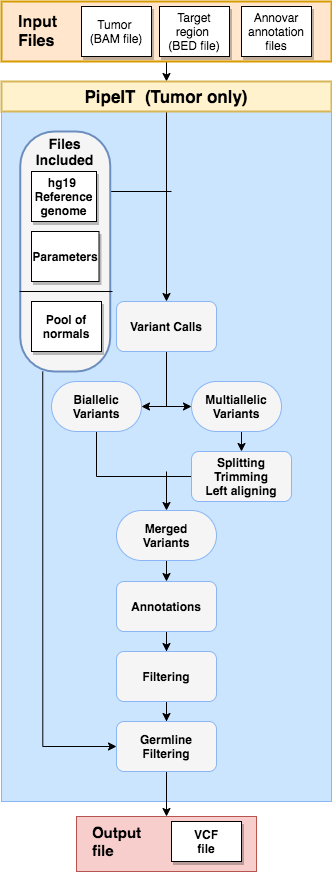

The diagram above was exported from draw.io. Its source (the exported page's mxGraphModel, read from the mxfile embedded in the PNG):
<mxGraphModel dx="1186" dy="741" grid="1" gridSize="10" guides="1" tooltips="1" connect="1" arrows="1" fold="1" page="1" pageScale="1" pageWidth="827" pageHeight="1169" math="0" shadow="0">
  <root>
    <mxCell id="0" />
    <mxCell id="1" parent="0" />
    <mxCell id="RDwTJwyj1BtrTGY-rIv--23" style="edgeStyle=orthogonalEdgeStyle;rounded=0;orthogonalLoop=1;jettySize=auto;html=1;exitX=0.5;exitY=1;exitDx=0;exitDy=0;entryX=0.5;entryY=0;entryDx=0;entryDy=0;" edge="1" parent="1" source="RDwTJwyj1BtrTGY-rIv--1" target="RDwTJwyj1BtrTGY-rIv--13">
      <mxGeometry relative="1" as="geometry" />
    </mxCell>
    <mxCell id="RDwTJwyj1BtrTGY-rIv--1" value="" style="rounded=0;whiteSpace=wrap;html=1;fillColor=#ffe6cc;strokeColor=#d79b00;strokeWidth=2;" vertex="1" parent="1">
      <mxGeometry x="220" y="50" width="330" height="60" as="geometry" />
    </mxCell>
    <mxCell id="RDwTJwyj1BtrTGY-rIv--2" value="Tumor &lt;br&gt;(BAM file)" style="rounded=0;whiteSpace=wrap;html=1;shadow=1;" vertex="1" parent="1">
      <mxGeometry x="300" y="55" width="70" height="50" as="geometry" />
    </mxCell>
    <mxCell id="RDwTJwyj1BtrTGY-rIv--3" value="Target region&amp;nbsp;&lt;br&gt;(BED file)" style="rounded=0;whiteSpace=wrap;html=1;shadow=1;" vertex="1" parent="1">
      <mxGeometry x="378" y="55" width="70" height="50" as="geometry" />
    </mxCell>
    <mxCell id="RDwTJwyj1BtrTGY-rIv--5" value="Annovar annotation files" style="rounded=0;whiteSpace=wrap;html=1;shadow=1;" vertex="1" parent="1">
      <mxGeometry x="460" y="55" width="70" height="50" as="geometry" />
    </mxCell>
    <mxCell id="RDwTJwyj1BtrTGY-rIv--8" value="&lt;b style=&quot;font-size: 16px&quot;&gt;&lt;font style=&quot;font-size: 16px&quot;&gt;Input&lt;br&gt;&lt;/font&gt;&lt;/b&gt;&lt;div style=&quot;text-align: left ; font-size: 16px&quot;&gt;&lt;b&gt;&lt;font style=&quot;font-size: 16px&quot;&gt;Files&lt;/font&gt;&lt;/b&gt;&lt;/div&gt;" style="text;html=1;align=center;verticalAlign=middle;resizable=0;points=[];autosize=1;" vertex="1" parent="1">
      <mxGeometry x="231" y="65" width="50" height="30" as="geometry" />
    </mxCell>
    <mxCell id="RDwTJwyj1BtrTGY-rIv--12" value="" style="rounded=0;whiteSpace=wrap;html=1;shadow=0;fillColor=#CCE5FF;strokeColor=#8AB6F5;gradientColor=none;strokeWidth=1;" vertex="1" parent="1">
      <mxGeometry x="220" y="140" width="330" height="710" as="geometry" />
    </mxCell>
    <mxCell id="RDwTJwyj1BtrTGY-rIv--27" style="edgeStyle=orthogonalEdgeStyle;rounded=0;orthogonalLoop=1;jettySize=auto;html=1;exitX=0.5;exitY=1;exitDx=0;exitDy=0;entryX=0.5;entryY=0;entryDx=0;entryDy=0;" edge="1" parent="1" source="RDwTJwyj1BtrTGY-rIv--13" target="RDwTJwyj1BtrTGY-rIv--24">
      <mxGeometry relative="1" as="geometry" />
    </mxCell>
    <mxCell id="RDwTJwyj1BtrTGY-rIv--13" value="&lt;b&gt;&lt;font style=&quot;font-size: 17px&quot;&gt;PipeIT&amp;nbsp; (Tumor only)&lt;/font&gt;&lt;/b&gt;" style="rounded=0;whiteSpace=wrap;html=1;shadow=0;fillColor=#fff2cc;strokeColor=#d6b656;strokeWidth=2;" vertex="1" parent="1">
      <mxGeometry x="220" y="130" width="330" height="30" as="geometry" />
    </mxCell>
    <mxCell id="RDwTJwyj1BtrTGY-rIv--29" style="edgeStyle=orthogonalEdgeStyle;rounded=0;orthogonalLoop=1;jettySize=auto;html=1;exitX=1;exitY=0.25;exitDx=0;exitDy=0;endArrow=none;endFill=0;" edge="1" parent="1" source="RDwTJwyj1BtrTGY-rIv--14">
      <mxGeometry relative="1" as="geometry">
        <mxPoint x="390" y="240" as="targetPoint" />
      </mxGeometry>
    </mxCell>
    <mxCell id="RDwTJwyj1BtrTGY-rIv--49" style="edgeStyle=orthogonalEdgeStyle;rounded=0;orthogonalLoop=1;jettySize=auto;html=1;exitX=0.25;exitY=1;exitDx=0;exitDy=0;entryX=0;entryY=0.5;entryDx=0;entryDy=0;startArrow=none;startFill=0;endArrow=classic;endFill=1;" edge="1" parent="1" source="RDwTJwyj1BtrTGY-rIv--14" target="RDwTJwyj1BtrTGY-rIv--45">
      <mxGeometry relative="1" as="geometry" />
    </mxCell>
    <mxCell id="RDwTJwyj1BtrTGY-rIv--14" value="" style="rounded=1;whiteSpace=wrap;html=1;shadow=0;strokeWidth=2;arcSize=38;fillColor=#F5F5F5;strokeColor=#6c8ebf;" vertex="1" parent="1">
      <mxGeometry x="238.75" y="180" width="90" height="240" as="geometry" />
    </mxCell>
    <mxCell id="RDwTJwyj1BtrTGY-rIv--15" value="&lt;b&gt;hg19 &lt;br&gt;Reference genome&lt;/b&gt;" style="rounded=0;whiteSpace=wrap;html=1;shadow=1;" vertex="1" parent="1">
      <mxGeometry x="250" y="220" width="65" height="50" as="geometry" />
    </mxCell>
    <mxCell id="RDwTJwyj1BtrTGY-rIv--16" value="&lt;b&gt;Parameters&lt;/b&gt;" style="rounded=0;whiteSpace=wrap;html=1;shadow=1;" vertex="1" parent="1">
      <mxGeometry x="250" y="280" width="67.5" height="50" as="geometry" />
    </mxCell>
    <mxCell id="RDwTJwyj1BtrTGY-rIv--17" value="&lt;b&gt;Pool of normals&lt;/b&gt;" style="rounded=0;whiteSpace=wrap;html=1;shadow=1;" vertex="1" parent="1">
      <mxGeometry x="250" y="350" width="70" height="50" as="geometry" />
    </mxCell>
    <mxCell id="RDwTJwyj1BtrTGY-rIv--18" value="&lt;b style=&quot;font-size: 14px&quot;&gt;Files&lt;br&gt;Included&lt;/b&gt;" style="text;html=1;align=center;verticalAlign=middle;resizable=0;points=[];autosize=1;" vertex="1" parent="1">
      <mxGeometry x="247.5" y="180" width="70" height="40" as="geometry" />
    </mxCell>
    <mxCell id="RDwTJwyj1BtrTGY-rIv--22" value="" style="endArrow=none;html=1;" edge="1" parent="1">
      <mxGeometry width="50" height="50" relative="1" as="geometry">
        <mxPoint x="238" y="340" as="sourcePoint" />
        <mxPoint x="331" y="340" as="targetPoint" />
        <Array as="points">
          <mxPoint x="260.5" y="340" />
        </Array>
      </mxGeometry>
    </mxCell>
    <mxCell id="RDwTJwyj1BtrTGY-rIv--31" style="edgeStyle=orthogonalEdgeStyle;rounded=0;orthogonalLoop=1;jettySize=auto;html=1;exitX=0.5;exitY=1;exitDx=0;exitDy=0;entryX=1;entryY=0.5;entryDx=0;entryDy=0;endArrow=classic;endFill=1;" edge="1" parent="1" source="RDwTJwyj1BtrTGY-rIv--24" target="RDwTJwyj1BtrTGY-rIv--25">
      <mxGeometry relative="1" as="geometry" />
    </mxCell>
    <mxCell id="RDwTJwyj1BtrTGY-rIv--24" value="&lt;b&gt;Variant Calls&lt;/b&gt;" style="rounded=1;whiteSpace=wrap;html=1;shadow=0;strokeColor=#8AB6F5;strokeWidth=1;fillColor=#F5F5F5;gradientColor=none;" vertex="1" parent="1">
      <mxGeometry x="335" y="350" width="100" height="50" as="geometry" />
    </mxCell>
    <mxCell id="RDwTJwyj1BtrTGY-rIv--35" style="edgeStyle=orthogonalEdgeStyle;rounded=0;orthogonalLoop=1;jettySize=auto;html=1;exitX=0.5;exitY=1;exitDx=0;exitDy=0;entryX=0;entryY=0.5;entryDx=0;entryDy=0;startArrow=none;startFill=0;endArrow=none;endFill=0;" edge="1" parent="1" source="RDwTJwyj1BtrTGY-rIv--25" target="RDwTJwyj1BtrTGY-rIv--33">
      <mxGeometry relative="1" as="geometry" />
    </mxCell>
    <mxCell id="RDwTJwyj1BtrTGY-rIv--25" value="&lt;b&gt;Biallelic&lt;br&gt;Variants&lt;/b&gt;" style="rounded=1;whiteSpace=wrap;html=1;shadow=0;strokeColor=#8AB6F5;strokeWidth=1;fillColor=#F5F5F5;gradientColor=none;arcSize=50;" vertex="1" parent="1">
      <mxGeometry x="270" y="430" width="90" height="50" as="geometry" />
    </mxCell>
    <mxCell id="RDwTJwyj1BtrTGY-rIv--32" style="edgeStyle=orthogonalEdgeStyle;rounded=0;orthogonalLoop=1;jettySize=auto;html=1;exitX=0;exitY=0.5;exitDx=0;exitDy=0;endArrow=none;endFill=0;startArrow=classic;startFill=1;" edge="1" parent="1" source="RDwTJwyj1BtrTGY-rIv--26">
      <mxGeometry relative="1" as="geometry">
        <mxPoint x="380" y="455" as="targetPoint" />
      </mxGeometry>
    </mxCell>
    <mxCell id="RDwTJwyj1BtrTGY-rIv--34" style="edgeStyle=orthogonalEdgeStyle;rounded=0;orthogonalLoop=1;jettySize=auto;html=1;exitX=0.5;exitY=1;exitDx=0;exitDy=0;entryX=0.5;entryY=0;entryDx=0;entryDy=0;startArrow=none;startFill=0;endArrow=classic;endFill=1;" edge="1" parent="1" source="RDwTJwyj1BtrTGY-rIv--26" target="RDwTJwyj1BtrTGY-rIv--33">
      <mxGeometry relative="1" as="geometry" />
    </mxCell>
    <mxCell id="RDwTJwyj1BtrTGY-rIv--26" value="&lt;b&gt;Multiallelic&lt;br&gt;Variants&lt;/b&gt;" style="rounded=1;whiteSpace=wrap;html=1;shadow=0;strokeColor=#8AB6F5;strokeWidth=1;fillColor=#F5F5F5;gradientColor=none;arcSize=50;" vertex="1" parent="1">
      <mxGeometry x="410" y="430" width="90" height="50" as="geometry" />
    </mxCell>
    <mxCell id="RDwTJwyj1BtrTGY-rIv--33" value="&lt;b&gt;Splitting&lt;br&gt;Trimming&lt;br&gt;Left aligning&lt;br&gt;&lt;/b&gt;" style="rounded=1;whiteSpace=wrap;html=1;shadow=0;strokeColor=#8AB6F5;strokeWidth=1;fillColor=#F5F5F5;gradientColor=none;" vertex="1" parent="1">
      <mxGeometry x="410" y="500" width="100" height="50" as="geometry" />
    </mxCell>
    <mxCell id="RDwTJwyj1BtrTGY-rIv--41" style="edgeStyle=orthogonalEdgeStyle;rounded=0;orthogonalLoop=1;jettySize=auto;html=1;exitX=0.5;exitY=0;exitDx=0;exitDy=0;startArrow=classic;startFill=1;endArrow=none;endFill=0;" edge="1" parent="1" source="RDwTJwyj1BtrTGY-rIv--40">
      <mxGeometry relative="1" as="geometry">
        <mxPoint x="385" y="520" as="targetPoint" />
      </mxGeometry>
    </mxCell>
    <mxCell id="RDwTJwyj1BtrTGY-rIv--43" style="edgeStyle=orthogonalEdgeStyle;rounded=0;orthogonalLoop=1;jettySize=auto;html=1;exitX=0.5;exitY=1;exitDx=0;exitDy=0;entryX=0.5;entryY=0;entryDx=0;entryDy=0;startArrow=none;startFill=0;endArrow=classic;endFill=1;" edge="1" parent="1" source="RDwTJwyj1BtrTGY-rIv--40" target="RDwTJwyj1BtrTGY-rIv--42">
      <mxGeometry relative="1" as="geometry" />
    </mxCell>
    <mxCell id="RDwTJwyj1BtrTGY-rIv--40" value="&lt;b&gt;Merged&lt;br&gt;Variants&lt;/b&gt;" style="rounded=1;whiteSpace=wrap;html=1;shadow=0;strokeColor=#8AB6F5;strokeWidth=1;fillColor=#F5F5F5;gradientColor=none;arcSize=50;" vertex="1" parent="1">
      <mxGeometry x="335" y="559" width="100" height="50" as="geometry" />
    </mxCell>
    <mxCell id="RDwTJwyj1BtrTGY-rIv--46" style="edgeStyle=orthogonalEdgeStyle;rounded=0;orthogonalLoop=1;jettySize=auto;html=1;exitX=0.5;exitY=1;exitDx=0;exitDy=0;startArrow=none;startFill=0;endArrow=classic;endFill=1;" edge="1" parent="1" source="RDwTJwyj1BtrTGY-rIv--42" target="RDwTJwyj1BtrTGY-rIv--44">
      <mxGeometry relative="1" as="geometry" />
    </mxCell>
    <mxCell id="RDwTJwyj1BtrTGY-rIv--42" value="&lt;b&gt;Annotations&lt;/b&gt;" style="rounded=1;whiteSpace=wrap;html=1;shadow=0;strokeColor=#8AB6F5;strokeWidth=1;fillColor=#F5F5F5;gradientColor=none;" vertex="1" parent="1">
      <mxGeometry x="335" y="630" width="100" height="50" as="geometry" />
    </mxCell>
    <mxCell id="RDwTJwyj1BtrTGY-rIv--47" style="edgeStyle=orthogonalEdgeStyle;rounded=0;orthogonalLoop=1;jettySize=auto;html=1;exitX=0.5;exitY=1;exitDx=0;exitDy=0;startArrow=none;startFill=0;endArrow=classic;endFill=1;" edge="1" parent="1" source="RDwTJwyj1BtrTGY-rIv--44" target="RDwTJwyj1BtrTGY-rIv--45">
      <mxGeometry relative="1" as="geometry" />
    </mxCell>
    <mxCell id="RDwTJwyj1BtrTGY-rIv--44" value="&lt;b&gt;Filtering&lt;/b&gt;" style="rounded=1;whiteSpace=wrap;html=1;shadow=0;strokeColor=#8AB6F5;strokeWidth=1;fillColor=#F5F5F5;gradientColor=none;" vertex="1" parent="1">
      <mxGeometry x="335" y="700" width="100" height="50" as="geometry" />
    </mxCell>
    <mxCell id="RDwTJwyj1BtrTGY-rIv--54" style="edgeStyle=orthogonalEdgeStyle;rounded=0;orthogonalLoop=1;jettySize=auto;html=1;exitX=0.5;exitY=1;exitDx=0;exitDy=0;entryX=0.5;entryY=0;entryDx=0;entryDy=0;startArrow=none;startFill=0;endArrow=classic;endFill=1;" edge="1" parent="1" source="RDwTJwyj1BtrTGY-rIv--45" target="RDwTJwyj1BtrTGY-rIv--50">
      <mxGeometry relative="1" as="geometry" />
    </mxCell>
    <mxCell id="RDwTJwyj1BtrTGY-rIv--45" value="&lt;b&gt;Germline&lt;br&gt;Filtering&lt;/b&gt;" style="rounded=1;whiteSpace=wrap;html=1;shadow=0;strokeColor=#8AB6F5;strokeWidth=1;fillColor=#F5F5F5;gradientColor=none;" vertex="1" parent="1">
      <mxGeometry x="335" y="770" width="100" height="50" as="geometry" />
    </mxCell>
    <mxCell id="RDwTJwyj1BtrTGY-rIv--50" value="" style="rounded=0;whiteSpace=wrap;html=1;shadow=0;strokeColor=#b85450;strokeWidth=1;fillColor=#f8cecc;" vertex="1" parent="1">
      <mxGeometry x="295" y="865" width="180" height="55" as="geometry" />
    </mxCell>
    <mxCell id="RDwTJwyj1BtrTGY-rIv--51" value="&lt;b&gt;VCF&lt;br&gt;file&lt;/b&gt;" style="rounded=0;whiteSpace=wrap;html=1;shadow=1;" vertex="1" parent="1">
      <mxGeometry x="390" y="870" width="70" height="40" as="geometry" />
    </mxCell>
    <mxCell id="RDwTJwyj1BtrTGY-rIv--52" value="&lt;b style=&quot;font-size: 15px&quot;&gt;&lt;font style=&quot;font-size: 15px&quot;&gt;Output&lt;br&gt;&lt;/font&gt;&lt;/b&gt;&lt;div style=&quot;text-align: left ; font-size: 15px&quot;&gt;&lt;span&gt;&lt;b&gt;&lt;font style=&quot;font-size: 15px&quot;&gt;file&lt;/font&gt;&lt;/b&gt;&lt;/span&gt;&lt;/div&gt;" style="text;html=1;align=center;verticalAlign=middle;resizable=0;points=[];autosize=1;" vertex="1" parent="1">
      <mxGeometry x="305" y="875" width="60" height="30" as="geometry" />
    </mxCell>
  </root>
</mxGraphModel>